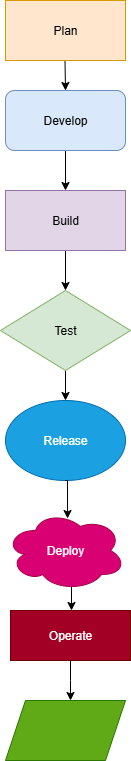

The diagram above was exported from draw.io. Its source (the exported page's mxGraphModel, read from the mxfile embedded in the PNG):
<mxGraphModel dx="1042" dy="1627" grid="1" gridSize="10" guides="1" tooltips="1" connect="1" arrows="1" fold="1" page="1" pageScale="1" pageWidth="850" pageHeight="1100" math="0" shadow="0">
  <root>
    <mxCell id="0" />
    <mxCell id="1" parent="0" />
    <mxCell id="EZbMYAYugYoAWSBXORv2-4" style="edgeStyle=orthogonalEdgeStyle;rounded=0;orthogonalLoop=1;jettySize=auto;html=1;" parent="1" edge="1">
      <mxGeometry relative="1" as="geometry">
        <mxPoint x="379.5" y="-40" as="sourcePoint" />
        <mxPoint x="380" y="-10" as="targetPoint" />
      </mxGeometry>
    </mxCell>
    <mxCell id="EZbMYAYugYoAWSBXORv2-11" style="edgeStyle=orthogonalEdgeStyle;rounded=0;orthogonalLoop=1;jettySize=auto;html=1;exitX=0.5;exitY=1;exitDx=0;exitDy=0;entryX=0.5;entryY=0;entryDx=0;entryDy=0;" parent="1" source="EZbMYAYugYoAWSBXORv2-5" target="EZbMYAYugYoAWSBXORv2-7" edge="1">
      <mxGeometry relative="1" as="geometry" />
    </mxCell>
    <mxCell id="EZbMYAYugYoAWSBXORv2-5" value="Develop" style="rounded=1;whiteSpace=wrap;html=1;fillColor=#dae8fc;strokeColor=#6c8ebf;" parent="1" vertex="1">
      <mxGeometry x="320" y="-10" width="120" height="60" as="geometry" />
    </mxCell>
    <mxCell id="EZbMYAYugYoAWSBXORv2-6" value="Plan" style="rounded=0;whiteSpace=wrap;html=1;fillColor=#ffe6cc;strokeColor=#d79b00;" parent="1" vertex="1">
      <mxGeometry x="320" y="-100" width="120" height="60" as="geometry" />
    </mxCell>
    <mxCell id="EZbMYAYugYoAWSBXORv2-17" style="edgeStyle=orthogonalEdgeStyle;rounded=0;orthogonalLoop=1;jettySize=auto;html=1;exitX=0.5;exitY=1;exitDx=0;exitDy=0;entryX=0.5;entryY=0;entryDx=0;entryDy=0;" parent="1" source="EZbMYAYugYoAWSBXORv2-7" target="EZbMYAYugYoAWSBXORv2-12" edge="1">
      <mxGeometry relative="1" as="geometry" />
    </mxCell>
    <mxCell id="EZbMYAYugYoAWSBXORv2-7" value="Build" style="rounded=0;whiteSpace=wrap;html=1;fillColor=#e1d5e7;strokeColor=#9673a6;" parent="1" vertex="1">
      <mxGeometry x="320" y="90" width="120" height="60" as="geometry" />
    </mxCell>
    <mxCell id="EZbMYAYugYoAWSBXORv2-18" style="edgeStyle=orthogonalEdgeStyle;rounded=0;orthogonalLoop=1;jettySize=auto;html=1;exitX=0.5;exitY=1;exitDx=0;exitDy=0;" parent="1" source="EZbMYAYugYoAWSBXORv2-12" edge="1">
      <mxGeometry relative="1" as="geometry">
        <mxPoint x="380" y="300" as="targetPoint" />
      </mxGeometry>
    </mxCell>
    <mxCell id="EZbMYAYugYoAWSBXORv2-12" value="Test" style="rhombus;whiteSpace=wrap;html=1;fillColor=#d5e8d4;strokeColor=#82b366;" parent="1" vertex="1">
      <mxGeometry x="315" y="190" width="130" height="80" as="geometry" />
    </mxCell>
    <mxCell id="EZbMYAYugYoAWSBXORv2-19" value="Release" style="ellipse;whiteSpace=wrap;html=1;fillColor=#1ba1e2;fontColor=#ffffff;strokeColor=#006EAF;" parent="1" vertex="1">
      <mxGeometry x="320" y="300" width="120" height="80" as="geometry" />
    </mxCell>
    <mxCell id="EZbMYAYugYoAWSBXORv2-23" style="edgeStyle=orthogonalEdgeStyle;rounded=0;orthogonalLoop=1;jettySize=auto;html=1;exitX=0.55;exitY=0.95;exitDx=0;exitDy=0;exitPerimeter=0;" parent="1" source="EZbMYAYugYoAWSBXORv2-21" edge="1">
      <mxGeometry relative="1" as="geometry">
        <mxPoint x="386" y="510" as="targetPoint" />
      </mxGeometry>
    </mxCell>
    <mxCell id="EZbMYAYugYoAWSBXORv2-21" value="Deploy" style="ellipse;shape=cloud;whiteSpace=wrap;html=1;fillColor=#d80073;fontColor=#ffffff;strokeColor=#A50040;" parent="1" vertex="1">
      <mxGeometry x="320" y="410" width="120" height="80" as="geometry" />
    </mxCell>
    <mxCell id="EZbMYAYugYoAWSBXORv2-26" style="edgeStyle=orthogonalEdgeStyle;rounded=0;orthogonalLoop=1;jettySize=auto;html=1;exitX=0.5;exitY=1;exitDx=0;exitDy=0;entryX=0.517;entryY=0.1;entryDx=0;entryDy=0;entryPerimeter=0;" parent="1" source="EZbMYAYugYoAWSBXORv2-19" target="EZbMYAYugYoAWSBXORv2-21" edge="1">
      <mxGeometry relative="1" as="geometry" />
    </mxCell>
    <mxCell id="EZbMYAYugYoAWSBXORv2-28" style="edgeStyle=orthogonalEdgeStyle;rounded=0;orthogonalLoop=1;jettySize=auto;html=1;exitX=0.5;exitY=1;exitDx=0;exitDy=0;" parent="1" source="EZbMYAYugYoAWSBXORv2-27" edge="1">
      <mxGeometry relative="1" as="geometry">
        <mxPoint x="385" y="600" as="targetPoint" />
      </mxGeometry>
    </mxCell>
    <mxCell id="EZbMYAYugYoAWSBXORv2-27" value="Operate" style="rounded=0;whiteSpace=wrap;html=1;fillColor=#a20025;fontColor=#ffffff;strokeColor=#6F0000;" parent="1" vertex="1">
      <mxGeometry x="325" y="510" width="120" height="50" as="geometry" />
    </mxCell>
    <mxCell id="EZbMYAYugYoAWSBXORv2-29" value="" style="shape=parallelogram;perimeter=parallelogramPerimeter;whiteSpace=wrap;html=1;fixedSize=1;fillColor=#60a917;fontColor=#ffffff;strokeColor=#2D7600;" parent="1" vertex="1">
      <mxGeometry x="320" y="600" width="120" height="60" as="geometry" />
    </mxCell>
  </root>
</mxGraphModel>